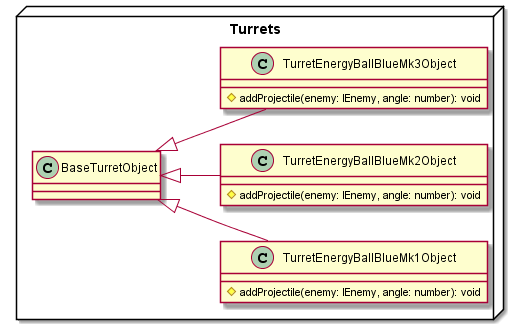

The diagram above was rendered by PlantUML. Its source (embedded in the PNG):
@startuml
left to right direction

package Turrets <<Node>> {
	class TurretEnergyBallBlueMk1Object extends BaseTurretObject {
		#addProjectile(enemy: IEnemy, angle: number): void
	}
	class TurretEnergyBallBlueMk2Object extends BaseTurretObject {
		#addProjectile(enemy: IEnemy, angle: number): void
	}
	class TurretEnergyBallBlueMk3Object extends BaseTurretObject {
		#addProjectile(enemy: IEnemy, angle: number): void
	}
@enduml